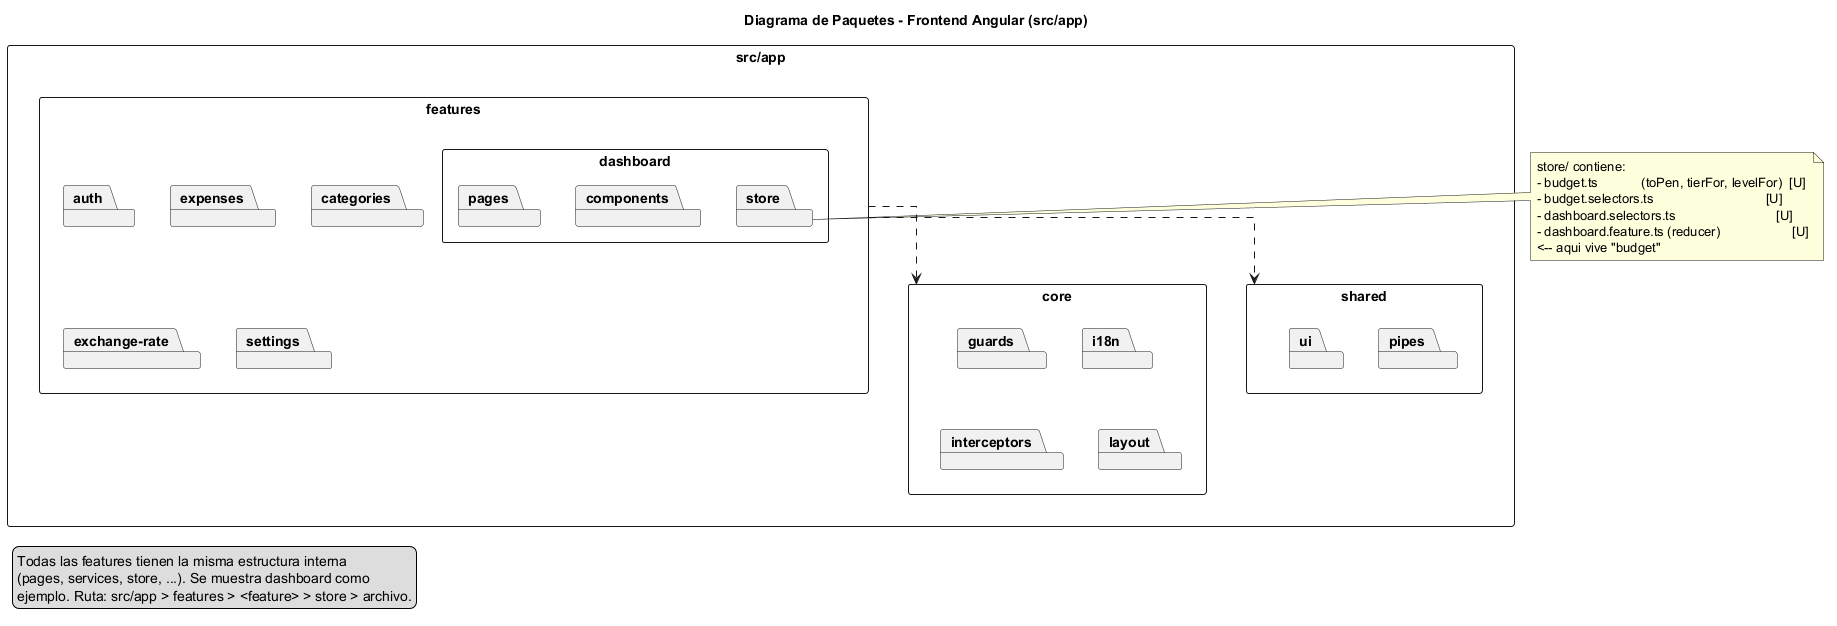

The diagram above was rendered by PlantUML. Its source (embedded in the PNG):
@startuml frontend-package-diagram
title Diagrama de Paquetes - Frontend Angular (src/app)

skinparam packageStyle rectangle
skinparam linetype ortho
top to bottom direction

package "src/app" {

    package "core" {
        package "guards"
        package "i18n"
        package "interceptors"
        package "layout"
    }

    package "features" {

        ' Las demas features se dejan colapsadas: TODAS tienen la
        ' misma estructura interna (pages, services, store, ...).
        package "auth"
        package "expenses"
        package "categories"
        package "exchange-rate"
        package "settings"

        ' Se expande dashboard como ejemplo porque ahi vive budget.
        package "dashboard" {
            package "components"
            package "pages"
            package "store" as store
        }
    }

    package "shared" {
        package "pipes"
        package "ui"
    }
}

note right of store
  store/ contiene:
  - budget.ts            (toPen, tierFor, levelFor)  [U]
  - budget.selectors.ts                               [U]
  - dashboard.selectors.ts                            [U]
  - dashboard.feature.ts (reducer)                    [U]
  <-- aqui vive "budget"
end note

' Regla de arquitectura: cada feature usa core y shared.
"features" ..> "core"
"features" ..> "shared"

legend left
  Todas las features tienen la misma estructura interna
  (pages, services, store, ...). Se muestra dashboard como
  ejemplo. Ruta: src/app > features > <feature> > store > archivo.
endlegend

@enduml